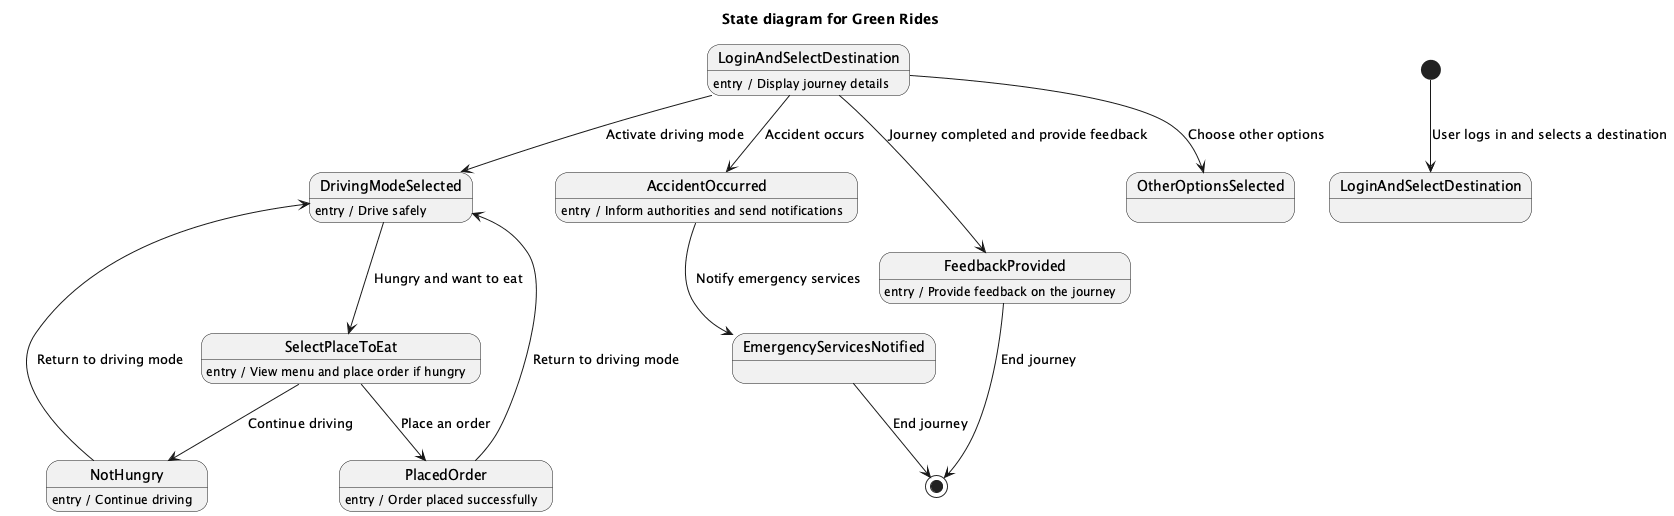

The diagram above was rendered by PlantUML. Its source (embedded in the PNG):
@startuml
title State diagram for Green Rides

[*] --> LoginAndSelectDestination : User logs in and selects a destination

state "LoginAndSelectDestination" as InitialState
InitialState : entry / Display journey details
InitialState --> DrivingModeSelected : Activate driving mode
InitialState --> OtherOptionsSelected : Choose other options

state DrivingModeSelected
DrivingModeSelected : entry / Drive safely
DrivingModeSelected --> SelectPlaceToEat : Hungry and want to eat

state SelectPlaceToEat
SelectPlaceToEat : entry / View menu and place order if hungry
SelectPlaceToEat --> PlacedOrder : Place an order
SelectPlaceToEat --> NotHungry : Continue driving

state PlacedOrder
PlacedOrder : entry / Order placed successfully
PlacedOrder --> DrivingModeSelected : Return to driving mode

state NotHungry
NotHungry : entry / Continue driving
NotHungry --> DrivingModeSelected : Return to driving mode

state AccidentOccurred
AccidentOccurred : entry / Inform authorities and send notifications
AccidentOccurred --> EmergencyServicesNotified : Notify emergency services
EmergencyServicesNotified --> [*] : End journey

state FeedbackProvided
FeedbackProvided : entry / Provide feedback on the journey
FeedbackProvided --> [*] : End journey

InitialState --> AccidentOccurred : Accident occurs
InitialState --> FeedbackProvided : Journey completed and provide feedback

@enduml